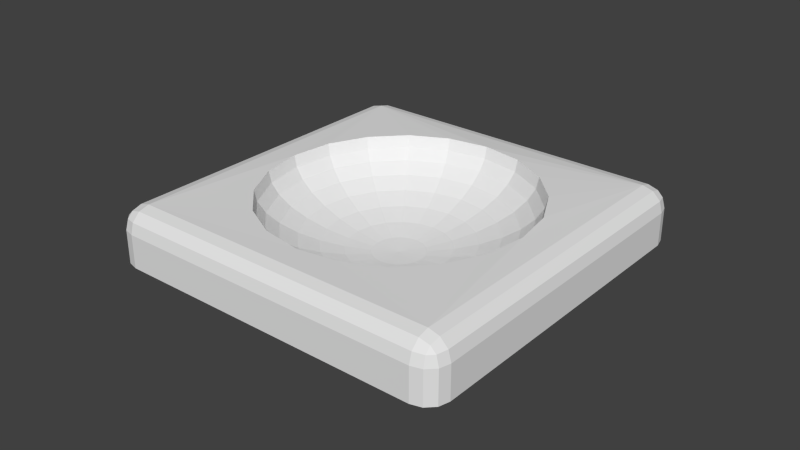 # Source: SphereLock_N.blend  (saved by Blender 2.76.0; exported with 4.5.12 LTS)
import bpy
from mathutils import Matrix  # noqa: F401  (used for matrix-valued properties, if any)

bpy.ops.wm.read_factory_settings(use_empty=True)
scene = bpy.context.scene
scene.name = 'Scene'

# ---- collections
col_collection_1 = bpy.data.collections.new('Collection 1'); scene.collection.children.link(col_collection_1)

# ---- world
world_world = bpy.data.worlds.new('World'); scene.world = world_world
world_world.color = (0.05088, 0.05088, 0.05088)
world_world.use_sun_shadow = False
world_world.sun_shadow_jitter_overblur = 0.0
world_world.cycles.sampling_method = 'MANUAL'
world_world.cycles.sample_map_resolution = 256

# ---- meshes
me_sphere_001 = bpy.data.meshes.new('Sphere.001')
me_sphere_001.from_pydata([(-0.204, -0.2979, -0.1792), (-0.2403, -0.2692, -0.181), (-0.2208, -0.2954, -0.1795), (-0.234, -0.2849, -0.1802), (-0.2042, -0.2968, -0.06595), (-0.2082, -0.2636, 0.005918), (-0.2405, -0.2681, -0.06769), (-0.2048, -0.2921, -0.02948), (-0.221, -0.2944, -0.06623), (-0.2208, -0.2897, -0.0313), (-0.2244, -0.2656, -0.003968), (-0.2063, -0.2799, -0.003097), (-0.2219, -0.2812, -0.01273), (-0.2343, -0.2838, -0.06687), (-0.2363, -0.2673, -0.03099), (-0.2302, -0.2823, -0.03175), (-0.2957, 0.2025, -0.2042), (-0.267, 0.2388, -0.2057), (-0.2932, 0.2193, -0.205), (-0.2827, 0.2326, -0.2056), (-0.2636, 0.2081, -0.01735), (-0.2672, 0.2399, -0.09242), (-0.2959, 0.2036, -0.09096), (-0.2654, 0.2242, -0.02796), (-0.2798, 0.2061, -0.02723), (-0.2809, 0.2216, -0.03753), (-0.2829, 0.2336, -0.09227), (-0.2668, 0.2359, -0.05552), (-0.2818, 0.2299, -0.05693), (-0.2916, 0.2045, -0.05425), (-0.2935, 0.2203, -0.09174), (-0.2892, 0.2205, -0.05655), (0.2964, -0.2062, -0.1786), (0.2678, -0.2425, -0.1772), (0.294, -0.2229, -0.1778), (0.2835, -0.2362, -0.1773), (0.2636, -0.2082, 0.007983), (0.2675, -0.2414, -0.06388), (0.2962, -0.2051, -0.06534), (0.2655, -0.2245, -0.001032), (0.2798, -0.2064, -0.001761), (0.281, -0.2221, -0.01053), (0.2832, -0.2351, -0.06402), (0.267, -0.2367, -0.02741), (0.282, -0.2307, -0.0291), (0.2918, -0.2053, -0.02867), (0.2938, -0.2218, -0.06456), (0.2894, -0.2213, -0.02948), (0.2048, 0.2942, -0.2036), (0.2411, 0.2656, -0.2019), (0.2215, 0.2918, -0.2033), (0.2348, 0.2813, -0.2027), (0.2082, 0.2635, -0.01528), (0.2408, 0.2666, -0.08861), (0.2046, 0.2953, -0.09035), (0.2245, 0.2653, -0.02503), (0.2063, 0.2796, -0.0259), (0.222, 0.2807, -0.03533), (0.2346, 0.2823, -0.08943), (0.2364, 0.2665, -0.05194), (0.2304, 0.2815, -0.05428), (0.205, 0.2913, -0.05345), (0.2213, 0.2929, -0.09007), (0.221, 0.2889, -0.05473), (-0.1994, -0.2913, -0.192), (-0.2349, -0.2633, -0.1937), (-0.2159, -0.2891, -0.1923), (-0.2289, -0.2788, -0.1929), (-0.289, 0.1978, -0.2164), (-0.261, 0.2333, -0.2179), (-0.2867, 0.2143, -0.2172), (-0.2765, 0.2273, -0.2177), (0.2898, -0.2017, -0.1914), (0.2618, -0.2372, -0.19), (0.2875, -0.2182, -0.1906), (0.2773, -0.2312, -0.1901), (0.2002, 0.2874, -0.2158), (0.2357, 0.2594, -0.2141), (0.2167, 0.2852, -0.2156), (0.2297, 0.2749, -0.2149), (-0.1917, -0.2803, -0.1999), (-0.2258, -0.2533, -0.2016), (-0.2077, -0.2783, -0.2002), (-0.2202, -0.2685, -0.2008), (-0.2778, 0.1901, -0.2234), (-0.2509, 0.2242, -0.2248), (-0.2759, 0.2061, -0.2242), (-0.266, 0.2186, -0.2247), (0.2787, -0.1941, -0.1994), (0.2517, -0.2282, -0.198), (0.2768, -0.2101, -0.1986), (0.2669, -0.2226, -0.1981), (0.1925, 0.2762, -0.2229), (0.2266, 0.2493, -0.2212), (0.2086, 0.2743, -0.2226), (0.2211, 0.2644, -0.222), (-0.1961, 0.03918, -0.001715), (-0.1922, 0.0376, -0.04069), (-0.1808, 0.03456, -0.0781), (-0.1626, 0.0302, -0.1125), (-0.138, 0.02468, -0.1426), (-0.1082, 0.01821, -0.1672), (-0.07423, 0.01104, -0.1854), (-0.03739, 0.003443, -0.1964), (-0.1744, 0.09786, -0.002875), (-0.1709, 0.09514, -0.04183), (-0.1608, 0.08877, -0.07917), (-0.1445, 0.07899, -0.1135), (-0.1227, 0.06617, -0.1434), (-0.09615, 0.0508, -0.1679), (-0.06592, 0.03349, -0.1858), (-0.03315, 0.01489, -0.1967), (-0.1356, 0.147, -0.003754), (-0.1328, 0.1433, -0.04269), (-0.1249, 0.1341, -0.07999), (-0.1123, 0.1198, -0.1142), (-0.09526, 0.1009, -0.144), (-0.0746, 0.07808, -0.1683), (-0.05107, 0.05228, -0.1862), (-0.02558, 0.02447, -0.1968), (-0.08355, 0.1817, -0.004265), (-0.08177, 0.1773, -0.04319), (-0.07685, 0.1662, -0.08046), (-0.06897, 0.1487, -0.1146), (-0.05845, 0.1254, -0.1444), (-0.04568, 0.09736, -0.1686), (-0.03115, 0.06556, -0.1864), (-0.01542, 0.03124, -0.1969), (-0.02331, 0.1986, -0.004359), (-0.02269, 0.1939, -0.04328), (-0.02119, 0.1818, -0.08055), (-0.01889, 0.1627, -0.1147), (-0.01585, 0.1374, -0.1445), (-0.01221, 0.1068, -0.1687), (-0.008096, 0.07204, -0.1864), (-0.003672, 0.03454, -0.197), (0.03921, 0.1961, -0.004026), (0.03863, 0.1915, -0.04296), (0.03657, 0.1795, -0.08024), (0.0331, 0.1607, -0.1144), (0.02836, 0.1356, -0.1442), (0.02253, 0.1054, -0.1685), (0.01583, 0.07108, -0.1863), (0.008525, 0.03405, -0.1969), (0.0979, 0.1744, -0.003299), (0.09619, 0.1702, -0.04224), (0.09079, 0.1595, -0.07957), (0.08189, 0.1426, -0.1138), (0.06985, 0.1203, -0.1437), (0.05513, 0.09331, -0.1681), (0.03829, 0.06277, -0.186), (0.01997, 0.02982, -0.1968), (0.147, 0.1356, -0.002249), (0.1443, 0.1322, -0.04121), (0.1362, 0.1236, -0.0786), (0.1227, 0.1104, -0.113), (0.1046, 0.09285, -0.143), (0.08241, 0.07177, -0.1675), (0.05708, 0.04793, -0.1856), (0.02955, 0.02225, -0.1965), (0.1817, 0.08355, -0.000979), (0.1784, 0.08111, -0.03997), (0.1682, 0.07555, -0.07742), (0.1516, 0.06709, -0.1119), (0.1291, 0.05605, -0.1421), (0.1017, 0.04286, -0.1668), (0.07036, 0.02802, -0.1851), (0.03633, 0.0121, -0.1963), (0.1986, 0.02332, 0.0003869), (0.195, 0.02204, -0.03863), (0.1839, 0.01991, -0.07616), (0.1657, 0.01701, -0.1108), (0.1411, 0.01346, -0.1411), (0.1111, 0.009396, -0.166), (0.07684, 0.004968, -0.1846), (0.03963, 0.0003484, -0.196), (0.1961, -0.03918, 0.001715), (0.1925, -0.03927, -0.03733), (0.1815, -0.03784, -0.07493), (0.1636, -0.03496, -0.1097), (0.1393, -0.03074, -0.1402), (0.1097, -0.02533, -0.1653), (0.07588, -0.01895, -0.1841), (0.03914, -0.01185, -0.1958), (0.1744, -0.09786, 0.002875), (0.1712, -0.09681, -0.03619), (0.1615, -0.09205, -0.07386), (0.1455, -0.08375, -0.1087), (0.124, -0.07223, -0.1394), (0.09763, -0.05793, -0.1647), (0.06757, -0.04141, -0.1836), (0.0349, -0.02329, -0.1955), (0.1356, -0.147, 0.003754), (0.1332, -0.145, -0.03533), (0.1256, -0.1374, -0.07305), (0.1133, -0.1246, -0.108), (0.09652, -0.1069, -0.1387), (0.07609, -0.0852, -0.1642), (0.05272, -0.06019, -0.1833), (0.02733, -0.03287, -0.1954), (0.08355, -0.1817, 0.004265), (0.08212, -0.179, -0.03483), (0.07753, -0.1695, -0.07258), (0.06997, -0.1534, -0.1075), (0.05971, -0.1315, -0.1384), (0.04716, -0.1045, -0.1639), (0.0328, -0.07348, -0.1831), (0.01718, -0.03964, -0.1953), (0.02331, -0.1986, 0.004359), (0.02304, -0.1956, -0.03473), (0.02188, -0.1851, -0.07249), (0.01988, -0.1675, -0.1075), (0.01711, -0.1435, -0.1383), (0.01369, -0.1139, -0.1638), (0.009745, -0.07996, -0.1831), (0.005423, -0.04294, -0.1953), (-0.03921, -0.1961, 0.004026), (-0.03828, -0.1931, -0.03506), (-0.03589, -0.1828, -0.0728), (-0.03211, -0.1654, -0.1077), (-0.0271, -0.1417, -0.1385), (-0.02104, -0.1125, -0.164), (-0.01418, -0.07899, -0.1832), (-0.006775, -0.04245, -0.1953), (-0.0979, -0.1744, 0.003299), (-0.09584, -0.1719, -0.03577), (-0.0901, -0.1627, -0.07347), (-0.0809, -0.1474, -0.1083), (-0.06859, -0.1263, -0.1391), (-0.05365, -0.1004, -0.1644), (-0.03664, -0.07069, -0.1835), (-0.01822, -0.03822, -0.1955), (-0.147, -0.1356, 0.002249), (-0.144, -0.1338, -0.0368), (-0.1355, -0.1269, -0.07444), (-0.1217, -0.1151, -0.1092), (-0.1033, -0.09891, -0.1398), (-0.08093, -0.0789, -0.165), (-0.05543, -0.05585, -0.1839), (-0.0278, -0.03066, -0.1957), (-0.1817, -0.08355, 0.0009791), (-0.178, -0.08278, -0.03805), (-0.1675, -0.07883, -0.07561), (-0.1506, -0.07185, -0.1103), (-0.1279, -0.06211, -0.1407), (-0.1002, -0.04998, -0.1657), (-0.06871, -0.03593, -0.1844), (-0.03457, -0.0205, -0.1959), (-0.1986, -0.02332, -0.0003869), (-0.1946, -0.02371, -0.03939), (-0.1832, -0.02319, -0.07688), (-0.1647, -0.02177, -0.1114), (-0.1398, -0.01952, -0.1417), (-0.1096, -0.01652, -0.1665), (-0.07519, -0.01288, -0.1849), (-0.03788, -0.008752, -0.1962), (0.0008925, -0.004284, -0.2), (-0.2359, -0.02775, -0.005715), (0.2359, 0.02766, -0.00365), (-0.02767, 0.2358, -0.01632), (0.02769, -0.2359, 0.00695)], [], [(53, 38, 32, 49), (37, 4, 0, 33), (21, 54, 48, 17), (4, 7, 9, 8), (7, 11, 12, 9), (5, 10, 12, 11), (10, 14, 15, 12), (6, 13, 15, 14), (13, 8, 9, 15), (9, 12, 15), (20, 23, 25, 24), (23, 27, 28, 25), (21, 26, 28, 27), (26, 30, 31, 28), (22, 29, 31, 30), (29, 24, 25, 31), (25, 28, 31), (36, 39, 41, 40), (39, 43, 44, 41), (37, 42, 44, 43), (42, 46, 47, 44), (38, 45, 47, 46), (45, 40, 41, 47), (41, 44, 47), (52, 55, 57, 56), (55, 59, 60, 57), (53, 58, 60, 59), (58, 62, 63, 60), (54, 61, 63, 62), (61, 56, 57, 63), (57, 60, 63), (0, 4, 8, 2), (2, 8, 13, 3), (3, 13, 6, 1), (5, 257, 20, 24, 10), (10, 24, 29, 14), (14, 29, 22, 6), (21, 17, 19, 26), (26, 19, 18, 30), (30, 18, 16, 22), (20, 259, 52, 56, 23), (23, 56, 61, 27), (27, 61, 54, 21), (53, 49, 51, 58), (58, 51, 50, 62), (62, 50, 48, 54), (52, 258, 36, 40, 55), (55, 40, 45, 59), (59, 45, 38, 53), (37, 33, 35, 42), (42, 35, 34, 46), (46, 34, 32, 38), (36, 260, 5, 11, 39), (39, 11, 7, 43), (43, 7, 4, 37), (6, 22, 16, 1), (32, 34, 74, 72), (1, 16, 68, 65), (48, 50, 78, 76), (18, 19, 71, 70), (2, 3, 67, 66), (50, 51, 79, 78), (34, 35, 75, 74), (49, 32, 72, 77), (17, 48, 76, 69), (19, 17, 69, 71), (35, 33, 73, 75), (51, 49, 77, 79), (0, 2, 66, 64), (33, 0, 64, 73), (3, 1, 65, 67), (16, 18, 70, 68), (70, 71, 87, 86), (75, 73, 89, 91), (77, 72, 88, 93), (69, 76, 92, 85), (71, 69, 85, 87), (67, 65, 81, 83), (76, 78, 94, 92), (73, 64, 80, 89), (66, 67, 83, 82), (78, 79, 95, 94), (79, 77, 93, 95), (65, 68, 84, 81), (64, 66, 82, 80), (68, 70, 86, 84), (72, 74, 90, 88), (74, 75, 91, 90), (100, 108, 107, 99), (99, 107, 106, 98), (98, 106, 105, 97), (103, 111, 110, 102), (97, 105, 104, 96), (102, 110, 109, 101), (101, 109, 108, 100), (109, 117, 116, 108), (108, 116, 115, 107), (107, 115, 114, 106), (106, 114, 113, 105), (105, 113, 112, 104), (111, 119, 118, 110), (110, 118, 117, 109), (119, 127, 126, 118), (118, 126, 125, 117), (117, 125, 124, 116), (116, 124, 123, 115), (115, 123, 122, 114), (114, 122, 121, 113), (113, 121, 120, 112), (122, 130, 129, 121), (127, 135, 134, 126), (121, 129, 128, 120), (126, 134, 133, 125), (125, 133, 132, 124), (124, 132, 131, 123), (123, 131, 130, 122), (131, 139, 138, 130), (130, 138, 137, 129), (135, 143, 142, 134), (129, 137, 136, 128), (134, 142, 141, 133), (133, 141, 140, 132), (132, 140, 139, 131), (140, 148, 147, 139), (139, 147, 146, 138), (138, 146, 145, 137), (137, 145, 144, 136), (143, 151, 150, 142), (142, 150, 149, 141), (141, 149, 148, 140), (150, 158, 157, 149), (149, 157, 156, 148), (148, 156, 155, 147), (147, 155, 154, 146), (146, 154, 153, 145), (145, 153, 152, 144), (151, 159, 158, 150), (153, 161, 160, 152), (158, 166, 165, 157), (157, 165, 164, 156), (156, 164, 163, 155), (155, 163, 162, 154), (154, 162, 161, 153), (159, 167, 166, 158), (162, 170, 169, 161), (167, 175, 174, 166), (161, 169, 168, 160), (166, 174, 173, 165), (165, 173, 172, 164), (164, 172, 171, 163), (163, 171, 170, 162), (171, 179, 178, 170), (170, 178, 177, 169), (169, 177, 176, 168), (175, 183, 182, 174), (174, 182, 181, 173), (173, 181, 180, 172), (172, 180, 179, 171), (180, 188, 187, 179), (179, 187, 186, 178), (178, 186, 185, 177), (177, 185, 184, 176), (183, 191, 190, 182), (182, 190, 189, 181), (181, 189, 188, 180), (190, 198, 197, 189), (189, 197, 196, 188), (188, 196, 195, 187), (187, 195, 194, 186), (186, 194, 193, 185), (191, 199, 198, 190), (185, 193, 192, 184), (193, 201, 200, 192), (198, 206, 205, 197), (197, 205, 204, 196), (196, 204, 203, 195), (195, 203, 202, 194), (194, 202, 201, 193), (199, 207, 206, 198), (202, 210, 209, 201), (201, 209, 208, 200), (207, 215, 214, 206), (206, 214, 213, 205), (205, 213, 212, 204), (204, 212, 211, 203), (203, 211, 210, 202), (211, 219, 218, 210), (210, 218, 217, 209), (209, 217, 216, 208), (215, 223, 222, 214), (214, 222, 221, 213), (213, 221, 220, 212), (212, 220, 219, 211), (221, 229, 228, 220), (220, 228, 227, 219), (219, 227, 226, 218), (218, 226, 225, 217), (223, 231, 230, 222), (217, 225, 224, 216), (222, 230, 229, 221), (229, 237, 236, 228), (228, 236, 235, 227), (227, 235, 234, 226), (226, 234, 233, 225), (231, 239, 238, 230), (225, 233, 232, 224), (230, 238, 237, 229), (233, 241, 240, 232), (239, 247, 246, 238), (238, 246, 245, 237), (237, 245, 244, 236), (236, 244, 243, 235), (235, 243, 242, 234), (234, 242, 241, 233), (242, 250, 249, 241), (241, 249, 248, 240), (247, 255, 254, 246), (246, 254, 253, 245), (245, 253, 252, 244), (244, 252, 251, 243), (243, 251, 250, 242), (251, 99, 98, 250), (250, 98, 97, 249), (256, 103, 255), (255, 103, 102, 254), (249, 97, 96, 248), (254, 102, 101, 253), (253, 101, 100, 252), (252, 100, 99, 251), (256, 111, 103), (256, 119, 111), (256, 127, 119), (256, 135, 127), (256, 143, 135), (256, 151, 143), (256, 159, 151), (256, 167, 159), (256, 175, 167), (256, 183, 175), (256, 191, 183), (256, 199, 191), (256, 207, 199), (256, 215, 207), (256, 223, 215), (256, 231, 223), (256, 239, 231), (256, 247, 239), (256, 255, 247), (36, 258, 168, 176, 184, 192, 200, 208, 260), (52, 259, 128, 136, 144, 152, 160, 168, 258), (257, 248, 96, 104, 112, 120, 128, 259, 20), (5, 260, 208, 216, 224, 232, 240, 248, 257)])
_ca = me_sphere_001.color_attributes.new('Col', 'BYTE_COLOR', 'CORNER')
_ca.data.foreach_set('color', [0.4452, 0.147, 0.4508, 1.0, 0.4452, 0.147, 0.4508, 1.0, 0.4452, 0.147, 0.4508, 1.0, 0.4452, 0.147, 0.4508, 1.0, 0.4452, 0.147, 0.4508, 1.0, 0.4452, 0.147, 0.4508, 1.0, 0.4452, 0.147, 0.4508, 1.0, 0.4452, 0.147, 0.4508, 1.0, 0.4452, 0.147, 0.4508, 1.0, 0.4452, 0.147, 0.4508, 1.0, 0.4452, 0.147, 0.4508, 1.0, 0.4452, 0.147, 0.4508, 1.0, 0.5089, 0.1651, 0.5089, 1.0, 0.5089, 0.1651, 0.5089, 1.0, 0.5089, 0.1651, 0.5089, 1.0, 0.5089, 0.1651, 0.5089, 1.0, 0.6724, 0.2195, 0.6724, 1.0, 0.6724, 0.2195, 0.6724, 1.0, 0.6724, 0.2195, 0.6724, 1.0, 0.6724, 0.2195, 0.6724, 1.0, 0.8308, 0.2664, 0.8308, 1.0, 0.8308, 0.2664, 0.8308, 1.0, 0.8308, 0.2664, 0.8308, 1.0, 0.8308, 0.2664, 0.8308, 1.0, 0.6724, 0.2195, 0.6724, 1.0, 0.6724, 0.2195, 0.6724, 1.0, 0.6724, 0.2195, 0.6724, 1.0, 0.6724, 0.2195, 0.6724, 1.0, 0.5089, 0.1651, 0.5089, 1.0, 0.5089, 0.1651, 0.5089, 1.0, 0.5089, 0.1651, 0.5089, 1.0, 0.5089, 0.1651, 0.5089, 1.0, 0.6724, 0.2195, 0.6724, 1.0, 0.6724, 0.2195, 0.6724, 1.0, 0.6724, 0.2195, 0.6724, 1.0, 0.6724, 0.2195, 0.6724, 1.0, 0.6724, 0.2195, 0.6724, 1.0, 0.6724, 0.2195, 0.6724, 1.0, 0.6724, 0.2195, 0.6724, 1.0, 0.8308, 0.2664, 0.8308, 1.0, 0.8308, 0.2664, 0.8308, 1.0, 0.8308, 0.2664, 0.8308, 1.0, 0.8308, 0.2664, 0.8308, 1.0, 0.6724, 0.2195, 0.6724, 1.0, 0.6724, 0.2195, 0.6724, 1.0, 0.6724, 0.2195, 0.6724, 1.0, 0.6724, 0.2195, 0.6724, 1.0, 0.5089, 0.1651, 0.5089, 1.0, 0.5089, 0.1651, 0.5089, 1.0, 0.5089, 0.1651, 0.5089, 1.0, 0.5089, 0.1651, 0.5089, 1.0, 0.6724, 0.2195, 0.6724, 1.0, 0.6724, 0.2195, 0.6724, 1.0, 0.6724, 0.2195, 0.6724, 1.0, 0.6724, 0.2195, 0.6724, 1.0, 0.5089, 0.1651, 0.5089, 1.0, 0.5089, 0.1651, 0.5089, 1.0, 0.5089, 0.1651, 0.5089, 1.0, 0.5089, 0.1651, 0.5089, 1.0, 0.6724, 0.2195, 0.6724, 1.0, 0.6724, 0.2195, 0.6724, 1.0, 0.6724, 0.2195, 0.6724, 1.0, 0.6724, 0.2195, 0.6724, 1.0, 0.6724, 0.2195, 0.6724, 1.0, 0.6724, 0.2195, 0.6724, 1.0, 0.6724, 0.2195, 0.6724, 1.0, 0.8308, 0.2664, 0.8308, 1.0, 0.8308, 0.2664, 0.8308, 1.0, 0.8308, 0.2664, 0.8308, 1.0, 0.8308, 0.2664, 0.8308, 1.0, 0.6724, 0.2195, 0.6724, 1.0, 0.6724, 0.2195, 0.6724, 1.0, 0.6724, 0.2195, 0.6724, 1.0, 0.6724, 0.2195, 0.6724, 1.0, 0.5089, 0.1651, 0.5089, 1.0, 0.5089, 0.1651, 0.5089, 1.0, 0.5089, 0.1651, 0.5089, 1.0, 0.5089, 0.1651, 0.5089, 1.0, 0.6724, 0.2195, 0.6724, 1.0, 0.6724, 0.2195, 0.6724, 1.0, 0.6724, 0.2195, 0.6724, 1.0, 0.6724, 0.2195, 0.6724, 1.0, 0.5089, 0.1651, 0.5089, 1.0, 0.5089, 0.1651, 0.5089, 1.0, 0.5089, 0.1651, 0.5089, 1.0, 0.5089, 0.1651, 0.5089, 1.0, 0.6724, 0.2195, 0.6724, 1.0, 0.6724, 0.2195, 0.6724, 1.0, 0.6724, 0.2195, 0.6724, 1.0, 0.6724, 0.2195, 0.6724, 1.0, 0.6724, 0.2195, 0.6724, 1.0, 0.6724, 0.2195, 0.6724, 1.0, 0.6724, 0.2195, 0.6724, 1.0, 0.8308, 0.2664, 0.8308, 1.0, 0.8308, 0.2664, 0.8308, 1.0, 0.8308, 0.2664, 0.8308, 1.0, 0.8308, 0.2664, 0.8308, 1.0, 0.6724, 0.2195, 0.6724, 1.0, 0.6724, 0.2195, 0.6724, 1.0, 0.6724, 0.2195, 0.6724, 1.0, 0.6724, 0.2195, 0.6724, 1.0, 0.5089, 0.1651, 0.5089, 1.0, 0.5089, 0.1651, 0.5089, 1.0, 0.5089, 0.1651, 0.5089, 1.0, 0.5089, 0.1651, 0.5089, 1.0, 0.6724, 0.2195, 0.6724, 1.0, 0.6724, 0.2195, 0.6724, 1.0, 0.6724, 0.2195, 0.6724, 1.0, 0.6724, 0.2195, 0.6724, 1.0, 0.5089, 0.1651, 0.5089, 1.0, 0.5089, 0.1651, 0.5089, 1.0, 0.5089, 0.1651, 0.5089, 1.0, 0.5089, 0.1651, 0.5089, 1.0, 0.6724, 0.2195, 0.6724, 1.0, 0.6724, 0.2195, 0.6724, 1.0, 0.6724, 0.2195, 0.6724, 1.0, 0.6724, 0.2195, 0.6724, 1.0, 0.6724, 0.2195, 0.6724, 1.0, 0.6724, 0.2195, 0.6724, 1.0, 0.6724, 0.2195, 0.6724, 1.0, 0.5089, 0.1651, 0.5089, 1.0, 0.5089, 0.1651, 0.5089, 1.0, 0.5089, 0.1651, 0.5089, 1.0, 0.5089, 0.1651, 0.5089, 1.0, 0.6724, 0.2195, 0.6724, 1.0, 0.6724, 0.2195, 0.6724, 1.0, 0.6724, 0.2195, 0.6724, 1.0, 0.6724, 0.2195, 0.6724, 1.0, 0.5089, 0.1651, 0.5089, 1.0, 0.5089, 0.1651, 0.5089, 1.0, 0.5089, 0.1651, 0.5089, 1.0, 0.5089, 0.1651, 0.5089, 1.0, 0.8308, 0.2664, 0.8308, 1.0, 0.8308, 0.2664, 0.8308, 1.0, 0.8308, 0.2664, 0.8308, 1.0, 0.8308, 0.2664, 0.8308, 1.0, 0.8308, 0.2664, 0.8308, 1.0, 0.6724, 0.2195, 0.6724, 1.0, 0.6724, 0.2195, 0.6724, 1.0, 0.6724, 0.2195, 0.6724, 1.0, 0.6724, 0.2195, 0.6724, 1.0, 0.5089, 0.1651, 0.5089, 1.0, 0.5089, 0.1651, 0.5089, 1.0, 0.5089, 0.1651, 0.5089, 1.0, 0.5089, 0.1651, 0.5089, 1.0, 0.5089, 0.1651, 0.5089, 1.0, 0.5089, 0.1651, 0.5089, 1.0, 0.5089, 0.1651, 0.5089, 1.0, 0.5089, 0.1651, 0.5089, 1.0, 0.6724, 0.2195, 0.6724, 1.0, 0.6724, 0.2195, 0.6724, 1.0, 0.6724, 0.2195, 0.6724, 1.0, 0.6724, 0.2195, 0.6724, 1.0, 0.5089, 0.1651, 0.5089, 1.0, 0.5089, 0.1651, 0.5089, 1.0, 0.5089, 0.1651, 0.5089, 1.0, 0.5089, 0.1651, 0.5089, 1.0, 0.8308, 0.2664, 0.8308, 1.0, 0.8308, 0.2664, 0.8308, 1.0, 0.8308, 0.2664, 0.8308, 1.0, 0.8308, 0.2664, 0.8308, 1.0, 0.8308, 0.2664, 0.8308, 1.0, 0.6724, 0.2195, 0.6724, 1.0, 0.6724, 0.2195, 0.6724, 1.0, 0.6724, 0.2195, 0.6724, 1.0, 0.6724, 0.2195, 0.6724, 1.0, 0.5089, 0.1651, 0.5089, 1.0, 0.5089, 0.1651, 0.5089, 1.0, 0.5089, 0.1651, 0.5089, 1.0, 0.5089, 0.1651, 0.5089, 1.0, 0.5089, 0.1651, 0.5089, 1.0, 0.5089, 0.1651, 0.5089, 1.0, 0.5089, 0.1651, 0.5089, 1.0, 0.5089, 0.1651, 0.5089, 1.0, 0.6724, 0.2195, 0.6724, 1.0, 0.6724, 0.2195, 0.6724, 1.0, 0.6724, 0.2195, 0.6724, 1.0, 0.6724, 0.2195, 0.6724, 1.0, 0.5089, 0.1651, 0.5089, 1.0, 0.5089, 0.1651, 0.5089, 1.0, 0.5089, 0.1651, 0.5089, 1.0, 0.5089, 0.1651, 0.5089, 1.0, 0.8308, 0.2664, 0.8308, 1.0, 0.8308, 0.2664, 0.8308, 1.0, 0.8308, 0.2664, 0.8308, 1.0, 0.8308, 0.2664, 0.8308, 1.0, 0.8308, 0.2664, 0.8308, 1.0, 0.6724, 0.2195, 0.6724, 1.0, 0.6724, 0.2195, 0.6724, 1.0, 0.6724, 0.2195, 0.6724, 1.0, 0.6724, 0.2195, 0.6724, 1.0, 0.5089, 0.1651, 0.5089, 1.0, 0.5089, 0.1651, 0.5089, 1.0, 0.5089, 0.1651, 0.5089, 1.0, 0.5089, 0.1651, 0.5089, 1.0, 0.5089, 0.1651, 0.5089, 1.0, 0.5089, 0.1651, 0.5089, 1.0, 0.5089, 0.1651, 0.5089, 1.0, 0.5089, 0.1651, 0.5089, 1.0, 0.6724, 0.2195, 0.6724, 1.0, 0.6724, 0.2195, 0.6724, 1.0, 0.6724, 0.2195, 0.6724, 1.0, 0.6724, 0.2195, 0.6724, 1.0, 0.5089, 0.1651, 0.5089, 1.0, 0.5089, 0.1651, 0.5089, 1.0, 0.5089, 0.1651, 0.5089, 1.0, 0.5089, 0.1651, 0.5089, 1.0, 0.8308, 0.2664, 0.8308, 1.0, 0.8308, 0.2664, 0.8308, 1.0, 0.8308, 0.2664, 0.8308, 1.0, 0.8308, 0.2664, 0.8308, 1.0, 0.8308, 0.2664, 0.8308, 1.0, 0.6724, 0.2195, 0.6724, 1.0, 0.6724, 0.2195, 0.6724, 1.0, 0.6724, 0.2195, 0.6724, 1.0, 0.6724, 0.2195, 0.6724, 1.0, 0.5089, 0.1651, 0.5089, 1.0, 0.5089, 0.1651, 0.5089, 1.0, 0.5089, 0.1651, 0.5089, 1.0, 0.5089, 0.1651, 0.5089, 1.0, 0.4452, 0.147, 0.4508, 1.0, 0.4452, 0.147, 0.4508, 1.0, 0.4452, 0.147, 0.4508, 1.0, 0.4452, 0.147, 0.4508, 1.0, 0.4342, 0.1413, 0.4342, 1.0, 0.4342, 0.1413, 0.4342, 1.0, 0.4342, 0.1413, 0.4342, 1.0, 0.4342, 0.1413, 0.4342, 1.0, 0.305, 0.1022, 0.305, 1.0, 0.305, 0.1022, 0.305, 1.0, 0.305, 0.1022, 0.305, 1.0, 0.305, 0.1022, 0.305, 1.0, 0.4342, 0.1413, 0.4342, 1.0, 0.4342, 0.1413, 0.4342, 1.0, 0.4342, 0.1413, 0.4342, 1.0, 0.4342, 0.1413, 0.4342, 1.0, 0.4342, 0.1413, 0.4342, 1.0, 0.4342, 0.1413, 0.4342, 1.0, 0.4342, 0.1413, 0.4342, 1.0, 0.4342, 0.1413, 0.4342, 1.0, 0.4342, 0.1413, 0.4342, 1.0, 0.4342, 0.1413, 0.4342, 1.0, 0.4342, 0.1413, 0.4342, 1.0, 0.4342, 0.1413, 0.4342, 1.0, 0.4342, 0.1413, 0.4342, 1.0, 0.4342, 0.1413, 0.4342, 1.0, 0.4342, 0.1413, 0.4342, 1.0, 0.4342, 0.1413, 0.4342, 1.0, 0.4342, 0.1413, 0.4342, 1.0, 0.4342, 0.1413, 0.4342, 1.0, 0.4342, 0.1413, 0.4342, 1.0, 0.4342, 0.1413, 0.4342, 1.0, 0.305, 0.1022, 0.305, 1.0, 0.305, 0.1022, 0.305, 1.0, 0.305, 0.1022, 0.305, 1.0, 0.305, 0.1022, 0.305, 1.0, 0.305, 0.1022, 0.305, 1.0, 0.305, 0.1022, 0.305, 1.0, 0.305, 0.1022, 0.305, 1.0, 0.305, 0.1022, 0.305, 1.0, 0.4342, 0.1413, 0.4342, 1.0, 0.4342, 0.1413, 0.4342, 1.0, 0.4342, 0.1413, 0.4342, 1.0, 0.4342, 0.1413, 0.4342, 1.0, 0.4342, 0.1413, 0.4342, 1.0, 0.4342, 0.1413, 0.4342, 1.0, 0.4342, 0.1413, 0.4342, 1.0, 0.4342, 0.1413, 0.4342, 1.0, 0.4342, 0.1413, 0.4342, 1.0, 0.4342, 0.1413, 0.4342, 1.0, 0.4342, 0.1413, 0.4342, 1.0, 0.4342, 0.1413, 0.4342, 1.0, 0.4342, 0.1413, 0.4342, 1.0, 0.4342, 0.1413, 0.4342, 1.0, 0.4342, 0.1413, 0.4342, 1.0, 0.4342, 0.1413, 0.4342, 1.0, 0.305, 0.1022, 0.305, 1.0, 0.305, 0.1022, 0.305, 1.0, 0.305, 0.1022, 0.305, 1.0, 0.305, 0.1022, 0.305, 1.0, 0.4342, 0.1413, 0.4342, 1.0, 0.4342, 0.1413, 0.4342, 1.0, 0.4342, 0.1413, 0.4342, 1.0, 0.4342, 0.1413, 0.4342, 1.0, 0.4342, 0.1413, 0.4342, 1.0, 0.4342, 0.1413, 0.4342, 1.0, 0.4342, 0.1413, 0.4342, 1.0, 0.4342, 0.1413, 0.4342, 1.0, 0.1779, 0.06125, 0.1779, 1.0, 0.1779, 0.06125, 0.1779, 1.0, 0.1779, 0.06125, 0.1779, 1.0, 0.1779, 0.06125, 0.1779, 1.0, 0.1779, 0.06125, 0.1779, 1.0, 0.1779, 0.06125, 0.1779, 1.0, 0.1779, 0.06125, 0.1779, 1.0, 0.1779, 0.06125, 0.1779, 1.0, 0.1779, 0.06125, 0.1779, 1.0, 0.1779, 0.06125, 0.1779, 1.0, 0.1779, 0.06125, 0.1779, 1.0, 0.1779, 0.06125, 0.1779, 1.0, 0.1779, 0.06125, 0.1779, 1.0, 0.1779, 0.06125, 0.1779, 1.0, 0.1779, 0.06125, 0.1779, 1.0, 0.1779, 0.06125, 0.1779, 1.0, 0.1779, 0.06125, 0.1779, 1.0, 0.1779, 0.06125, 0.1779, 1.0, 0.1779, 0.06125, 0.1779, 1.0, 0.1779, 0.06125, 0.1779, 1.0, 0.1779, 0.06125, 0.1779, 1.0, 0.1779, 0.06125, 0.1779, 1.0, 0.1779, 0.06125, 0.1779, 1.0, 0.1779, 0.06125, 0.1779, 1.0, 0.1779, 0.06125, 0.1779, 1.0, 0.1779, 0.06125, 0.1779, 1.0, 0.1779, 0.06125, 0.1779, 1.0, 0.1779, 0.06125, 0.1779, 1.0, 0.1779, 0.06125, 0.1779, 1.0, 0.1779, 0.06125, 0.1779, 1.0, 0.1779, 0.06125, 0.1779, 1.0, 0.1779, 0.06125, 0.1779, 1.0, 0.1779, 0.06125, 0.1779, 1.0, 0.1779, 0.06125, 0.1779, 1.0, 0.1779, 0.06125, 0.1779, 1.0, 0.1779, 0.06125, 0.1779, 1.0, 0.1779, 0.06125, 0.1779, 1.0, 0.1779, 0.06125, 0.1779, 1.0, 0.1779, 0.06125, 0.1779, 1.0, 0.1779, 0.06125, 0.1779, 1.0, 0.1779, 0.06125, 0.1779, 1.0, 0.1779, 0.06125, 0.1779, 1.0, 0.1779, 0.06125, 0.1779, 1.0, 0.1779, 0.06125, 0.1779, 1.0, 0.1779, 0.06125, 0.1779, 1.0, 0.1779, 0.06125, 0.1779, 1.0, 0.1779, 0.06125, 0.1779, 1.0, 0.1779, 0.06125, 0.1779, 1.0, 0.1779, 0.06125, 0.1779, 1.0, 0.1779, 0.06125, 0.1779, 1.0, 0.1779, 0.06125, 0.1779, 1.0, 0.1779, 0.06125, 0.1779, 1.0, 0.1779, 0.06125, 0.1779, 1.0, 0.1779, 0.06125, 0.1779, 1.0, 0.1779, 0.06125, 0.1779, 1.0, 0.1779, 0.06125, 0.1779, 1.0, 0.1779, 0.06125, 0.1779, 1.0, 0.1779, 0.06125, 0.1779, 1.0, 0.1779, 0.06125, 0.1779, 1.0, 0.1779, 0.06125, 0.1779, 1.0, 0.1779, 0.06125, 0.1779, 1.0, 0.1779, 0.06125, 0.1779, 1.0, 0.1779, 0.06125, 0.1779, 1.0, 0.1779, 0.06125, 0.1779, 1.0, 0.2582, 0.2582, 0.2961, 1.0, 0.2582, 0.2582, 0.2961, 1.0, 0.2582, 0.2582, 0.2961, 1.0, 0.2582, 0.2582, 0.2961, 1.0, 0.3005, 0.3005, 0.3419, 1.0, 0.3005, 0.3005, 0.3419, 1.0, 0.3005, 0.3005, 0.3419, 1.0, 0.3005, 0.3005, 0.3419, 1.0, 0.3564, 0.3564, 0.4072, 1.0, 0.3564, 0.3564, 0.4072, 1.0, 0.3564, 0.3564, 0.4072, 1.0, 0.3564, 0.3564, 0.4072, 1.0, 0.08866, 0.08866, 0.08866, 1.0, 0.08866, 0.08866, 0.08866, 1.0, 0.08866, 0.08866, 0.08866, 1.0, 0.08866, 0.08866, 0.08866, 1.0, 0.4072, 0.4072, 0.4678, 1.0, 0.4072, 0.4072, 0.4678, 1.0, 0.4072, 0.4072, 0.4678, 1.0, 0.4072, 0.4072, 0.4678, 1.0, 0.1559, 0.1559, 0.1779, 1.0, 0.1559, 0.1559, 0.1779, 1.0, 0.1559, 0.1559, 0.1779, 1.0, 0.1559, 0.1559, 0.1779, 1.0, 0.2122, 0.2122, 0.2423, 1.0, 0.2122, 0.2122, 0.2423, 1.0, 0.2122, 0.2122, 0.2423, 1.0, 0.2122, 0.2122, 0.2423, 1.0, 0.2122, 0.2122, 0.2423, 1.0, 0.2122, 0.2122, 0.2423, 1.0, 0.2122, 0.2122, 0.2423, 1.0, 0.2122, 0.2122, 0.2423, 1.0, 0.2582, 0.2582, 0.2961, 1.0, 0.2582, 0.2582, 0.2961, 1.0, 0.2582, 0.2582, 0.2961, 1.0, 0.2582, 0.2582, 0.2961, 1.0, 0.3005, 0.3005, 0.3419, 1.0, 0.3005, 0.3005, 0.3419, 1.0, 0.3005, 0.3005, 0.3419, 1.0, 0.3005, 0.3005, 0.3419, 1.0, 0.3564, 0.3564, 0.4072, 1.0, 0.3564, 0.3564, 0.4072, 1.0, 0.3564, 0.3564, 0.4072, 1.0, 0.3564, 0.3564, 0.4072, 1.0, 0.4072, 0.4072, 0.4678, 1.0, 0.4072, 0.4072, 0.4678, 1.0, 0.4072, 0.4072, 0.4678, 1.0, 0.4072, 0.4072, 0.4678, 1.0, 0.08866, 0.08866, 0.08866, 1.0, 0.08866, 0.08866, 0.08866, 1.0, 0.08866, 0.08866, 0.08866, 1.0, 0.08866, 0.08866, 0.08866, 1.0, 0.1559, 0.1559, 0.1779, 1.0, 0.1559, 0.1559, 0.1779, 1.0, 0.1559, 0.1559, 0.1779, 1.0, 0.1559, 0.1559, 0.1779, 1.0, 0.08866, 0.08866, 0.08866, 1.0, 0.08866, 0.08866, 0.08866, 1.0, 0.08866, 0.08866, 0.08866, 1.0, 0.08866, 0.08866, 0.08866, 1.0, 0.1559, 0.1559, 0.1779, 1.0, 0.1559, 0.1559, 0.1779, 1.0, 0.1559, 0.1559, 0.1779, 1.0, 0.1559, 0.1559, 0.1779, 1.0, 0.2122, 0.2122, 0.2423, 1.0, 0.2122, 0.2122, 0.2423, 1.0, 0.2122, 0.2122, 0.2423, 1.0, 0.2122, 0.2122, 0.2423, 1.0, 0.2582, 0.2582, 0.2961, 1.0, 0.2582, 0.2582, 0.2961, 1.0, 0.2582, 0.2582, 0.2961, 1.0, 0.2582, 0.2582, 0.2961, 1.0, 0.3005, 0.3005, 0.3419, 1.0, 0.3005, 0.3005, 0.3419, 1.0, 0.3005, 0.3005, 0.3419, 1.0, 0.3005, 0.3005, 0.3419, 1.0, 0.3564, 0.3564, 0.4072, 1.0, 0.3564, 0.3564, 0.4072, 1.0, 0.3564, 0.3564, 0.4072, 1.0, 0.3564, 0.3564, 0.4072, 1.0, 0.4072, 0.4072, 0.4678, 1.0, 0.4072, 0.4072, 0.4678, 1.0, 0.4072, 0.4072, 0.4678, 1.0, 0.4072, 0.4072, 0.4678, 1.0, 0.3564, 0.3564, 0.4072, 1.0, 0.3564, 0.3564, 0.4072, 1.0, 0.3564, 0.3564, 0.4072, 1.0, 0.3564, 0.3564, 0.4072, 1.0, 0.08866, 0.08866, 0.08866, 1.0, 0.08866, 0.08866, 0.08866, 1.0, 0.08866, 0.08866, 0.08866, 1.0, 0.08866, 0.08866, 0.08866, 1.0, 0.4072, 0.4072, 0.4678, 1.0, 0.4072, 0.4072, 0.4678, 1.0, 0.4072, 0.4072, 0.4678, 1.0, 0.4072, 0.4072, 0.4678, 1.0, 0.1559, 0.1559, 0.1779, 1.0, 0.1559, 0.1559, 0.1779, 1.0, 0.1559, 0.1559, 0.1779, 1.0, 0.1559, 0.1559, 0.1779, 1.0, 0.2122, 0.2122, 0.2423, 1.0, 0.2122, 0.2122, 0.2423, 1.0, 0.2122, 0.2122, 0.2423, 1.0, 0.2122, 0.2122, 0.2423, 1.0, 0.2582, 0.2582, 0.2961, 1.0, 0.2582, 0.2582, 0.2961, 1.0, 0.2582, 0.2582, 0.2961, 1.0, 0.2582, 0.2582, 0.2961, 1.0, 0.3005, 0.3005, 0.3419, 1.0, 0.3005, 0.3005, 0.3419, 1.0, 0.3005, 0.3005, 0.3419, 1.0, 0.3005, 0.3005, 0.3419, 1.0, 0.3005, 0.3005, 0.3419, 1.0, 0.3005, 0.3005, 0.3419, 1.0, 0.3005, 0.3005, 0.3419, 1.0, 0.3005, 0.3005, 0.3419, 1.0, 0.3564, 0.3564, 0.4072, 1.0, 0.3564, 0.3564, 0.4072, 1.0, 0.3564, 0.3564, 0.4072, 1.0, 0.3564, 0.3564, 0.4072, 1.0, 0.08866, 0.08866, 0.08866, 1.0, 0.08866, 0.08866, 0.08866, 1.0, 0.08866, 0.08866, 0.08866, 1.0, 0.08866, 0.08866, 0.08866, 1.0, 0.4072, 0.4072, 0.4678, 1.0, 0.4072, 0.4072, 0.4678, 1.0, 0.4072, 0.4072, 0.4678, 1.0, 0.4072, 0.4072, 0.4678, 1.0, 0.1559, 0.1559, 0.1779, 1.0, 0.1559, 0.1559, 0.1779, 1.0, 0.1559, 0.1559, 0.1779, 1.0, 0.1559, 0.1559, 0.1779, 1.0, 0.2122, 0.2122, 0.2423, 1.0, 0.2122, 0.2122, 0.2423, 1.0, 0.2122, 0.2122, 0.2423, 1.0, 0.2122, 0.2122, 0.2423, 1.0, 0.2582, 0.2582, 0.2961, 1.0, 0.2582, 0.2582, 0.2961, 1.0, 0.2582, 0.2582, 0.2961, 1.0, 0.2582, 0.2582, 0.2961, 1.0, 0.2582, 0.2582, 0.2961, 1.0, 0.2582, 0.2582, 0.2961, 1.0, 0.2582, 0.2582, 0.2961, 1.0, 0.2582, 0.2582, 0.2961, 1.0, 0.3005, 0.3005, 0.3419, 1.0, 0.3005, 0.3005, 0.3419, 1.0, 0.3005, 0.3005, 0.3419, 1.0, 0.3005, 0.3005, 0.3419, 1.0, 0.3564, 0.3564, 0.4072, 1.0, 0.3564, 0.3564, 0.4072, 1.0, 0.3564, 0.3564, 0.4072, 1.0, 0.3564, 0.3564, 0.4072, 1.0, 0.4072, 0.4072, 0.4678, 1.0, 0.4072, 0.4072, 0.4678, 1.0, 0.4072, 0.4072, 0.4678, 1.0, 0.4072, 0.4072, 0.4678, 1.0, 0.08866, 0.08866, 0.08866, 1.0, 0.08866, 0.08866, 0.08866, 1.0, 0.08866, 0.08866, 0.08866, 1.0, 0.08866, 0.08866, 0.08866, 1.0, 0.1559, 0.1559, 0.1779, 1.0, 0.1559, 0.1559, 0.1779, 1.0, 0.1559, 0.1559, 0.1779, 1.0, 0.1559, 0.1559, 0.1779, 1.0, 0.2122, 0.2122, 0.2423, 1.0, 0.2122, 0.2122, 0.2423, 1.0, 0.2122, 0.2122, 0.2423, 1.0, 0.2122, 0.2122, 0.2423, 1.0, 0.1559, 0.1559, 0.1779, 1.0, 0.1559, 0.1559, 0.1779, 1.0, 0.1559, 0.1559, 0.1779, 1.0, 0.1559, 0.1559, 0.1779, 1.0, 0.2122, 0.2122, 0.2423, 1.0, 0.2122, 0.2122, 0.2423, 1.0, 0.2122, 0.2122, 0.2423, 1.0, 0.2122, 0.2122, 0.2423, 1.0, 0.2582, 0.2582, 0.2961, 1.0, 0.2582, 0.2582, 0.2961, 1.0, 0.2582, 0.2582, 0.2961, 1.0, 0.2582, 0.2582, 0.2961, 1.0, 0.3005, 0.3005, 0.3419, 1.0, 0.3005, 0.3005, 0.3419, 1.0, 0.3005, 0.3005, 0.3419, 1.0, 0.3005, 0.3005, 0.3419, 1.0, 0.3564, 0.3564, 0.4072, 1.0, 0.3564, 0.3564, 0.4072, 1.0, 0.3564, 0.3564, 0.4072, 1.0, 0.3564, 0.3564, 0.4072, 1.0, 0.4072, 0.4072, 0.4678, 1.0, 0.4072, 0.4072, 0.4678, 1.0, 0.4072, 0.4072, 0.4678, 1.0, 0.4072, 0.4072, 0.4678, 1.0, 0.08866, 0.08866, 0.08866, 1.0, 0.08866, 0.08866, 0.08866, 1.0, 0.08866, 0.08866, 0.08866, 1.0, 0.08866, 0.08866, 0.08866, 1.0, 0.4072, 0.4072, 0.4678, 1.0, 0.4072, 0.4072, 0.4678, 1.0, 0.4072, 0.4072, 0.4678, 1.0, 0.4072, 0.4072, 0.4678, 1.0, 0.1559, 0.1559, 0.1779, 1.0, 0.1559, 0.1559, 0.1779, 1.0, 0.1559, 0.1559, 0.1779, 1.0, 0.1559, 0.1559, 0.1779, 1.0, 0.2122, 0.2122, 0.2423, 1.0, 0.2122, 0.2122, 0.2423, 1.0, 0.2122, 0.2122, 0.2423, 1.0, 0.2122, 0.2122, 0.2423, 1.0, 0.2582, 0.2582, 0.2961, 1.0, 0.2582, 0.2582, 0.2961, 1.0, 0.2582, 0.2582, 0.2961, 1.0, 0.2582, 0.2582, 0.2961, 1.0, 0.3005, 0.3005, 0.3419, 1.0, 0.3005, 0.3005, 0.3419, 1.0, 0.3005, 0.3005, 0.3419, 1.0, 0.3005, 0.3005, 0.3419, 1.0, 0.3564, 0.3564, 0.4072, 1.0, 0.3564, 0.3564, 0.4072, 1.0, 0.3564, 0.3564, 0.4072, 1.0, 0.3564, 0.3564, 0.4072, 1.0, 0.08866, 0.08866, 0.08866, 1.0, 0.08866, 0.08866, 0.08866, 1.0, 0.08866, 0.08866, 0.08866, 1.0, 0.08866, 0.08866, 0.08866, 1.0, 0.3564, 0.3564, 0.4072, 1.0, 0.3564, 0.3564, 0.4072, 1.0, 0.3564, 0.3564, 0.4072, 1.0, 0.3564, 0.3564, 0.4072, 1.0, 0.08866, 0.08866, 0.08866, 1.0, 0.08866, 0.08866, 0.08866, 1.0, 0.08866, 0.08866, 0.08866, 1.0, 0.08866, 0.08866, 0.08866, 1.0, 0.4072, 0.4072, 0.4678, 1.0, 0.4072, 0.4072, 0.4678, 1.0, 0.4072, 0.4072, 0.4678, 1.0, 0.4072, 0.4072, 0.4678, 1.0, 0.1559, 0.1559, 0.1779, 1.0, 0.1559, 0.1559, 0.1779, 1.0, 0.1559, 0.1559, 0.1779, 1.0, 0.1559, 0.1559, 0.1779, 1.0, 0.2122, 0.2122, 0.2423, 1.0, 0.2122, 0.2122, 0.2423, 1.0, 0.2122, 0.2122, 0.2423, 1.0, 0.2122, 0.2122, 0.2423, 1.0, 0.2582, 0.2582, 0.2961, 1.0, 0.2582, 0.2582, 0.2961, 1.0, 0.2582, 0.2582, 0.2961, 1.0, 0.2582, 0.2582, 0.2961, 1.0, 0.3005, 0.3005, 0.3419, 1.0, 0.3005, 0.3005, 0.3419, 1.0, 0.3005, 0.3005, 0.3419, 1.0, 0.3005, 0.3005, 0.3419, 1.0, 0.3005, 0.3005, 0.3419, 1.0, 0.3005, 0.3005, 0.3419, 1.0, 0.3005, 0.3005, 0.3419, 1.0, 0.3005, 0.3005, 0.3419, 1.0, 0.3564, 0.3564, 0.4072, 1.0, 0.3564, 0.3564, 0.4072, 1.0, 0.3564, 0.3564, 0.4072, 1.0, 0.3564, 0.3564, 0.4072, 1.0, 0.4072, 0.4072, 0.4678, 1.0, 0.4072, 0.4072, 0.4678, 1.0, 0.4072, 0.4072, 0.4678, 1.0, 0.4072, 0.4072, 0.4678, 1.0, 0.08866, 0.08866, 0.08866, 1.0, 0.08866, 0.08866, 0.08866, 1.0, 0.08866, 0.08866, 0.08866, 1.0, 0.08866, 0.08866, 0.08866, 1.0, 0.1559, 0.1559, 0.1779, 1.0, 0.1559, 0.1559, 0.1779, 1.0, 0.1559, 0.1559, 0.1779, 1.0, 0.1559, 0.1559, 0.1779, 1.0, 0.2122, 0.2122, 0.2423, 1.0, 0.2122, 0.2122, 0.2423, 1.0, 0.2122, 0.2122, 0.2423, 1.0, 0.2122, 0.2122, 0.2423, 1.0, 0.2582, 0.2582, 0.2961, 1.0, 0.2582, 0.2582, 0.2961, 1.0, 0.2582, 0.2582, 0.2961, 1.0, 0.2582, 0.2582, 0.2961, 1.0, 0.2582, 0.2582, 0.2961, 1.0, 0.2582, 0.2582, 0.2961, 1.0, 0.2582, 0.2582, 0.2961, 1.0, 0.2582, 0.2582, 0.2961, 1.0, 0.3005, 0.3005, 0.3419, 1.0, 0.3005, 0.3005, 0.3419, 1.0, 0.3005, 0.3005, 0.3419, 1.0, 0.3005, 0.3005, 0.3419, 1.0, 0.3564, 0.3564, 0.4072, 1.0, 0.3564, 0.3564, 0.4072, 1.0, 0.3564, 0.3564, 0.4072, 1.0, 0.3564, 0.3564, 0.4072, 1.0, 0.4072, 0.4072, 0.4678, 1.0, 0.4072, 0.4072, 0.4678, 1.0, 0.4072, 0.4072, 0.4678, 1.0, 0.4072, 0.4072, 0.4678, 1.0, 0.08866, 0.08866, 0.08866, 1.0, 0.08866, 0.08866, 0.08866, 1.0, 0.08866, 0.08866, 0.08866, 1.0, 0.08866, 0.08866, 0.08866, 1.0, 0.1559, 0.1559, 0.1779, 1.0, 0.1559, 0.1559, 0.1779, 1.0, 0.1559, 0.1559, 0.1779, 1.0, 0.1559, 0.1559, 0.1779, 1.0, 0.2122, 0.2122, 0.2423, 1.0, 0.2122, 0.2122, 0.2423, 1.0, 0.2122, 0.2122, 0.2423, 1.0, 0.2122, 0.2122, 0.2423, 1.0, 0.1559, 0.1559, 0.1779, 1.0, 0.1559, 0.1559, 0.1779, 1.0, 0.1559, 0.1559, 0.1779, 1.0, 0.1559, 0.1559, 0.1779, 1.0, 0.2122, 0.2122, 0.2423, 1.0, 0.2122, 0.2122, 0.2423, 1.0, 0.2122, 0.2122, 0.2423, 1.0, 0.2122, 0.2122, 0.2423, 1.0, 0.2582, 0.2582, 0.2961, 1.0, 0.2582, 0.2582, 0.2961, 1.0, 0.2582, 0.2582, 0.2961, 1.0, 0.2582, 0.2582, 0.2961, 1.0, 0.3005, 0.3005, 0.3419, 1.0, 0.3005, 0.3005, 0.3419, 1.0, 0.3005, 0.3005, 0.3419, 1.0, 0.3005, 0.3005, 0.3419, 1.0, 0.3564, 0.3564, 0.4072, 1.0, 0.3564, 0.3564, 0.4072, 1.0, 0.3564, 0.3564, 0.4072, 1.0, 0.3564, 0.3564, 0.4072, 1.0, 0.08866, 0.08866, 0.08866, 1.0, 0.08866, 0.08866, 0.08866, 1.0, 0.08866, 0.08866, 0.08866, 1.0, 0.08866, 0.08866, 0.08866, 1.0, 0.4072, 0.4072, 0.4678, 1.0, 0.4072, 0.4072, 0.4678, 1.0, 0.4072, 0.4072, 0.4678, 1.0, 0.4072, 0.4072, 0.4678, 1.0, 0.4072, 0.4072, 0.4678, 1.0, 0.4072, 0.4072, 0.4678, 1.0, 0.4072, 0.4072, 0.4678, 1.0, 0.4072, 0.4072, 0.4678, 1.0, 0.1559, 0.1559, 0.1779, 1.0, 0.1559, 0.1559, 0.1779, 1.0, 0.1559, 0.1559, 0.1779, 1.0, 0.1559, 0.1559, 0.1779, 1.0, 0.2122, 0.2122, 0.2423, 1.0, 0.2122, 0.2122, 0.2423, 1.0, 0.2122, 0.2122, 0.2423, 1.0, 0.2122, 0.2122, 0.2423, 1.0, 0.2582, 0.2582, 0.2961, 1.0, 0.2582, 0.2582, 0.2961, 1.0, 0.2582, 0.2582, 0.2961, 1.0, 0.2582, 0.2582, 0.2961, 1.0, 0.3005, 0.3005, 0.3419, 1.0, 0.3005, 0.3005, 0.3419, 1.0, 0.3005, 0.3005, 0.3419, 1.0, 0.3005, 0.3005, 0.3419, 1.0, 0.3564, 0.3564, 0.4072, 1.0, 0.3564, 0.3564, 0.4072, 1.0, 0.3564, 0.3564, 0.4072, 1.0, 0.3564, 0.3564, 0.4072, 1.0, 0.08866, 0.08866, 0.08866, 1.0, 0.08866, 0.08866, 0.08866, 1.0, 0.08866, 0.08866, 0.08866, 1.0, 0.08866, 0.08866, 0.08866, 1.0, 0.3564, 0.3564, 0.4072, 1.0, 0.3564, 0.3564, 0.4072, 1.0, 0.3564, 0.3564, 0.4072, 1.0, 0.3564, 0.3564, 0.4072, 1.0, 0.4072, 0.4072, 0.4678, 1.0, 0.4072, 0.4072, 0.4678, 1.0, 0.4072, 0.4072, 0.4678, 1.0, 0.4072, 0.4072, 0.4678, 1.0, 0.08866, 0.08866, 0.08866, 1.0, 0.08866, 0.08866, 0.08866, 1.0, 0.08866, 0.08866, 0.08866, 1.0, 0.08866, 0.08866, 0.08866, 1.0, 0.1559, 0.1559, 0.1779, 1.0, 0.1559, 0.1559, 0.1779, 1.0, 0.1559, 0.1559, 0.1779, 1.0, 0.1559, 0.1559, 0.1779, 1.0, 0.2122, 0.2122, 0.2423, 1.0, 0.2122, 0.2122, 0.2423, 1.0, 0.2122, 0.2122, 0.2423, 1.0, 0.2122, 0.2122, 0.2423, 1.0, 0.2582, 0.2582, 0.2961, 1.0, 0.2582, 0.2582, 0.2961, 1.0, 0.2582, 0.2582, 0.2961, 1.0, 0.2582, 0.2582, 0.2961, 1.0, 0.3005, 0.3005, 0.3419, 1.0, 0.3005, 0.3005, 0.3419, 1.0, 0.3005, 0.3005, 0.3419, 1.0, 0.3005, 0.3005, 0.3419, 1.0, 0.3005, 0.3005, 0.3419, 1.0, 0.3005, 0.3005, 0.3419, 1.0, 0.3005, 0.3005, 0.3419, 1.0, 0.3005, 0.3005, 0.3419, 1.0, 0.3564, 0.3564, 0.4072, 1.0, 0.3564, 0.3564, 0.4072, 1.0, 0.3564, 0.3564, 0.4072, 1.0, 0.3564, 0.3564, 0.4072, 1.0, 0.4072, 0.4072, 0.4678, 1.0, 0.4072, 0.4072, 0.4678, 1.0, 0.4072, 0.4072, 0.4678, 1.0, 0.4072, 0.4072, 0.4678, 1.0, 0.08866, 0.08866, 0.08866, 1.0, 0.08866, 0.08866, 0.08866, 1.0, 0.08866, 0.08866, 0.08866, 1.0, 0.08866, 0.08866, 0.08866, 1.0, 0.1559, 0.1559, 0.1779, 1.0, 0.1559, 0.1559, 0.1779, 1.0, 0.1559, 0.1559, 0.1779, 1.0, 0.1559, 0.1559, 0.1779, 1.0, 0.2122, 0.2122, 0.2423, 1.0, 0.2122, 0.2122, 0.2423, 1.0, 0.2122, 0.2122, 0.2423, 1.0, 0.2122, 0.2122, 0.2423, 1.0, 0.2582, 0.2582, 0.2961, 1.0, 0.2582, 0.2582, 0.2961, 1.0, 0.2582, 0.2582, 0.2961, 1.0, 0.2582, 0.2582, 0.2961, 1.0, 0.2122, 0.2122, 0.2423, 1.0, 0.2122, 0.2122, 0.2423, 1.0, 0.2122, 0.2122, 0.2423, 1.0, 0.2122, 0.2122, 0.2423, 1.0, 0.2582, 0.2582, 0.2961, 1.0, 0.2582, 0.2582, 0.2961, 1.0, 0.2582, 0.2582, 0.2961, 1.0, 0.2582, 0.2582, 0.2961, 1.0, 0.3005, 0.3005, 0.3419, 1.0, 0.3005, 0.3005, 0.3419, 1.0, 0.3005, 0.3005, 0.3419, 1.0, 0.3005, 0.3005, 0.3419, 1.0, 0.3564, 0.3564, 0.4072, 1.0, 0.3564, 0.3564, 0.4072, 1.0, 0.3564, 0.3564, 0.4072, 1.0, 0.3564, 0.3564, 0.4072, 1.0, 0.08866, 0.08866, 0.08866, 1.0, 0.08866, 0.08866, 0.08866, 1.0, 0.08866, 0.08866, 0.08866, 1.0, 0.08866, 0.08866, 0.08866, 1.0, 0.4072, 0.4072, 0.4678, 1.0, 0.4072, 0.4072, 0.4678, 1.0, 0.4072, 0.4072, 0.4678, 1.0, 0.4072, 0.4072, 0.4678, 1.0, 0.1559, 0.1559, 0.1779, 1.0, 0.1559, 0.1559, 0.1779, 1.0, 0.1559, 0.1559, 0.1779, 1.0, 0.1559, 0.1559, 0.1779, 1.0, 0.2122, 0.2122, 0.2423, 1.0, 0.2122, 0.2122, 0.2423, 1.0, 0.2122, 0.2122, 0.2423, 1.0, 0.2122, 0.2122, 0.2423, 1.0, 0.2582, 0.2582, 0.2961, 1.0, 0.2582, 0.2582, 0.2961, 1.0, 0.2582, 0.2582, 0.2961, 1.0, 0.2582, 0.2582, 0.2961, 1.0, 0.3005, 0.3005, 0.3419, 1.0, 0.3005, 0.3005, 0.3419, 1.0, 0.3005, 0.3005, 0.3419, 1.0, 0.3005, 0.3005, 0.3419, 1.0, 0.3564, 0.3564, 0.4072, 1.0, 0.3564, 0.3564, 0.4072, 1.0, 0.3564, 0.3564, 0.4072, 1.0, 0.3564, 0.3564, 0.4072, 1.0, 0.08866, 0.08866, 0.08866, 1.0, 0.08866, 0.08866, 0.08866, 1.0, 0.08866, 0.08866, 0.08866, 1.0, 0.08866, 0.08866, 0.08866, 1.0, 0.4072, 0.4072, 0.4678, 1.0, 0.4072, 0.4072, 0.4678, 1.0, 0.4072, 0.4072, 0.4678, 1.0, 0.4072, 0.4072, 0.4678, 1.0, 0.1559, 0.1559, 0.1779, 1.0, 0.1559, 0.1559, 0.1779, 1.0, 0.1559, 0.1559, 0.1779, 1.0, 0.1559, 0.1559, 0.1779, 1.0, 0.4072, 0.4072, 0.4678, 1.0, 0.4072, 0.4072, 0.4678, 1.0, 0.4072, 0.4072, 0.4678, 1.0, 0.4072, 0.4072, 0.4678, 1.0, 0.08866, 0.08866, 0.08866, 1.0, 0.08866, 0.08866, 0.08866, 1.0, 0.08866, 0.08866, 0.08866, 1.0, 0.08866, 0.08866, 0.08866, 1.0, 0.1559, 0.1559, 0.1779, 1.0, 0.1559, 0.1559, 0.1779, 1.0, 0.1559, 0.1559, 0.1779, 1.0, 0.1559, 0.1559, 0.1779, 1.0, 0.2122, 0.2122, 0.2423, 1.0, 0.2122, 0.2122, 0.2423, 1.0, 0.2122, 0.2122, 0.2423, 1.0, 0.2122, 0.2122, 0.2423, 1.0, 0.2582, 0.2582, 0.2961, 1.0, 0.2582, 0.2582, 0.2961, 1.0, 0.2582, 0.2582, 0.2961, 1.0, 0.2582, 0.2582, 0.2961, 1.0, 0.3005, 0.3005, 0.3419, 1.0, 0.3005, 0.3005, 0.3419, 1.0, 0.3005, 0.3005, 0.3419, 1.0, 0.3005, 0.3005, 0.3419, 1.0, 0.3564, 0.3564, 0.4072, 1.0, 0.3564, 0.3564, 0.4072, 1.0, 0.3564, 0.3564, 0.4072, 1.0, 0.3564, 0.3564, 0.4072, 1.0, 0.3564, 0.3564, 0.4072, 1.0, 0.3564, 0.3564, 0.4072, 1.0, 0.3564, 0.3564, 0.4072, 1.0, 0.3564, 0.3564, 0.4072, 1.0, 0.4072, 0.4072, 0.4678, 1.0, 0.4072, 0.4072, 0.4678, 1.0, 0.4072, 0.4072, 0.4678, 1.0, 0.4072, 0.4072, 0.4678, 1.0, 0.08866, 0.08866, 0.08866, 1.0, 0.08866, 0.08866, 0.08866, 1.0, 0.08866, 0.08866, 0.08866, 1.0, 0.08866, 0.08866, 0.08866, 1.0, 0.1559, 0.1559, 0.1779, 1.0, 0.1559, 0.1559, 0.1779, 1.0, 0.1559, 0.1559, 0.1779, 1.0, 0.1559, 0.1559, 0.1779, 1.0, 0.2122, 0.2122, 0.2423, 1.0, 0.2122, 0.2122, 0.2423, 1.0, 0.2122, 0.2122, 0.2423, 1.0, 0.2122, 0.2122, 0.2423, 1.0, 0.2582, 0.2582, 0.2961, 1.0, 0.2582, 0.2582, 0.2961, 1.0, 0.2582, 0.2582, 0.2961, 1.0, 0.2582, 0.2582, 0.2961, 1.0, 0.3005, 0.3005, 0.3419, 1.0, 0.3005, 0.3005, 0.3419, 1.0, 0.3005, 0.3005, 0.3419, 1.0, 0.3005, 0.3005, 0.3419, 1.0, 0.3005, 0.3005, 0.3419, 1.0, 0.3005, 0.3005, 0.3419, 1.0, 0.3005, 0.3005, 0.3419, 1.0, 0.3005, 0.3005, 0.3419, 1.0, 0.3564, 0.3564, 0.4072, 1.0, 0.3564, 0.3564, 0.4072, 1.0, 0.3564, 0.3564, 0.4072, 1.0, 0.3564, 0.3564, 0.4072, 1.0, 0.04667, 0.04667, 0.04667, 1.0, 0.04667, 0.04667, 0.04667, 1.0, 0.04667, 0.04667, 0.04667, 1.0, 0.08866, 0.08866, 0.08866, 1.0, 0.08866, 0.08866, 0.08866, 1.0, 0.08866, 0.08866, 0.08866, 1.0, 0.08866, 0.08866, 0.08866, 1.0, 0.4072, 0.4072, 0.4678, 1.0, 0.4072, 0.4072, 0.4678, 1.0, 0.4072, 0.4072, 0.4678, 1.0, 0.4072, 0.4072, 0.4678, 1.0, 0.1559, 0.1559, 0.1779, 1.0, 0.1559, 0.1559, 0.1779, 1.0, 0.1559, 0.1559, 0.1779, 1.0, 0.1559, 0.1559, 0.1779, 1.0, 0.2122, 0.2122, 0.2423, 1.0, 0.2122, 0.2122, 0.2423, 1.0, 0.2122, 0.2122, 0.2423, 1.0, 0.2122, 0.2122, 0.2423, 1.0, 0.2582, 0.2582, 0.2961, 1.0, 0.2582, 0.2582, 0.2961, 1.0, 0.2582, 0.2582, 0.2961, 1.0, 0.2582, 0.2582, 0.2961, 1.0, 0.04667, 0.04667, 0.04667, 1.0, 0.04667, 0.04667, 0.04667, 1.0, 0.04667, 0.04667, 0.04667, 1.0, 0.04667, 0.04667, 0.04667, 1.0, 0.04667, 0.04667, 0.04667, 1.0, 0.04667, 0.04667, 0.04667, 1.0, 0.04667, 0.04667, 0.04667, 1.0, 0.04667, 0.04667, 0.04667, 1.0, 0.04667, 0.04667, 0.04667, 1.0, 0.04667, 0.04667, 0.04667, 1.0, 0.04667, 0.04667, 0.04667, 1.0, 0.04667, 0.04667, 0.04667, 1.0, 0.04667, 0.04667, 0.04667, 1.0, 0.04667, 0.04667, 0.04667, 1.0, 0.04667, 0.04667, 0.04667, 1.0, 0.04667, 0.04667, 0.04667, 1.0, 0.04667, 0.04667, 0.04667, 1.0, 0.04667, 0.04667, 0.04667, 1.0, 0.04667, 0.04667, 0.04667, 1.0, 0.04667, 0.04667, 0.04667, 1.0, 0.04667, 0.04667, 0.04667, 1.0, 0.04667, 0.04667, 0.04667, 1.0, 0.04667, 0.04667, 0.04667, 1.0, 0.04667, 0.04667, 0.04667, 1.0, 0.04667, 0.04667, 0.04667, 1.0, 0.04667, 0.04667, 0.04667, 1.0, 0.04667, 0.04667, 0.04667, 1.0, 0.04667, 0.04667, 0.04667, 1.0, 0.04667, 0.04667, 0.04667, 1.0, 0.04667, 0.04667, 0.04667, 1.0, 0.04667, 0.04667, 0.04667, 1.0, 0.04667, 0.04667, 0.04667, 1.0, 0.04667, 0.04667, 0.04667, 1.0, 0.04667, 0.04667, 0.04667, 1.0, 0.04667, 0.04667, 0.04667, 1.0, 0.04667, 0.04667, 0.04667, 1.0, 0.04667, 0.04667, 0.04667, 1.0, 0.04667, 0.04667, 0.04667, 1.0, 0.04667, 0.04667, 0.04667, 1.0, 0.04667, 0.04667, 0.04667, 1.0, 0.04667, 0.04667, 0.04667, 1.0, 0.04667, 0.04667, 0.04667, 1.0, 0.04667, 0.04667, 0.04667, 1.0, 0.04667, 0.04667, 0.04667, 1.0, 0.04667, 0.04667, 0.04667, 1.0, 0.04667, 0.04667, 0.04667, 1.0, 0.04667, 0.04667, 0.04667, 1.0, 0.04667, 0.04667, 0.04667, 1.0, 0.04667, 0.04667, 0.04667, 1.0, 0.04667, 0.04667, 0.04667, 1.0, 0.04667, 0.04667, 0.04667, 1.0, 0.04667, 0.04667, 0.04667, 1.0, 0.04667, 0.04667, 0.04667, 1.0, 0.04667, 0.04667, 0.04667, 1.0, 0.04667, 0.04667, 0.04667, 1.0, 0.04667, 0.04667, 0.04667, 1.0, 0.04667, 0.04667, 0.04667, 1.0, 1.0, 0.3185, 1.0, 1.0, 1.0, 0.3185, 1.0, 1.0, 1.0, 0.3185, 1.0, 1.0, 1.0, 0.3185, 1.0, 1.0, 1.0, 0.3185, 1.0, 1.0, 1.0, 0.3185, 1.0, 1.0, 1.0, 0.3185, 1.0, 1.0, 1.0, 0.3185, 1.0, 1.0, 1.0, 0.3185, 1.0, 1.0, 1.0, 0.3185, 1.0, 1.0, 1.0, 0.3185, 1.0, 1.0, 1.0, 0.3185, 1.0, 1.0, 1.0, 0.3185, 1.0, 1.0, 1.0, 0.3185, 1.0, 1.0, 1.0, 0.3185, 1.0, 1.0, 1.0, 0.3185, 1.0, 1.0, 1.0, 0.3185, 1.0, 1.0, 1.0, 0.3185, 1.0, 1.0, 1.0, 0.3185, 1.0, 1.0, 1.0, 0.3185, 1.0, 1.0, 1.0, 0.3185, 1.0, 1.0, 1.0, 0.3185, 1.0, 1.0, 1.0, 0.3185, 1.0, 1.0, 1.0, 0.3185, 1.0, 1.0, 1.0, 0.3185, 1.0, 1.0, 1.0, 0.3185, 1.0, 1.0, 1.0, 0.3185, 1.0, 1.0, 1.0, 0.3185, 1.0, 1.0, 1.0, 0.3185, 1.0, 1.0, 1.0, 0.3185, 1.0, 1.0, 1.0, 0.3185, 1.0, 1.0, 1.0, 0.3185, 1.0, 1.0, 1.0, 0.3185, 1.0, 1.0, 1.0, 0.3185, 1.0, 1.0, 1.0, 0.3185, 1.0, 1.0, 1.0, 0.3185, 1.0, 1.0])
me_sphere_001.use_remesh_preserve_volume = False
me_sphere_001.use_remesh_preserve_attributes = False
me_sphere_001.use_mirror_vertex_groups = False
me_sphere_001.use_paint_bone_selection = False
me_sphere_001.use_paint_mask = True
me_sphere_001.update()

# ---- objects
ob_sphere_002 = bpy.data.objects.new('Sphere.002', me_sphere_001)

# ---- transforms, parenting, visibility, modifiers, constraints
ob_sphere_002.location = (6.986e-08, 0.0, 0.1517)
ob_sphere_002.rotation_euler = (0.02142, 0.004463, -0.1168)
ob_sphere_002.scale = (0.9, 0.8999, 0.4005)
ob_sphere_002.lineart.crease_threshold = 0.0

# ---- collection membership
col_collection_1.objects.link(ob_sphere_002)

# ---- scene / render settings (as saved in the file)
scene.frame_start = 1; scene.frame_end = 250; scene.frame_set(1)
scene.render.engine = 'BLENDER_EEVEE_NEXT'
scene.render.resolution_percentage = 50
scene.render.dither_intensity = 0.0
scene.cycles.use_denoising = False
scene.cycles.samples = 10
scene.cycles.sampling_pattern = 'TABULATED_SOBOL'
scene.cycles.light_sampling_threshold = 0.0
scene.cycles.use_adaptive_sampling = False
scene.cycles.use_light_tree = False
scene.cycles.blur_glossy = 0.0
scene.cycles.pixel_filter_type = 'GAUSSIAN'
scene.cycles.sample_clamp_indirect = 0.0
scene.view_settings.view_transform = 'Standard'
bpy.context.view_layer.update()

# ---- added for rendering (the .blend has no active camera and no usable light): camera, sun
cam_auto = bpy.data.cameras.new('AutoCamera')
cam_auto.lens = 50.0
cam_auto.sensor_width = 36.0
cam_auto.clip_end = 1000.0
ob_auto_camera = bpy.data.objects.new('AutoCamera', cam_auto)
scene.collection.objects.link(ob_auto_camera)
ob_auto_camera.location = (0.782269, -0.938929, 0.734049)
ob_auto_camera.rotation_euler = (1.09748, -7.21219e-08, 0.694738)
scene.camera = ob_auto_camera
light_auto_sun = bpy.data.lights.new('AutoSun', 'SUN')
light_auto_sun.energy = 3.0
light_auto_sun.angle = 0.0523599
ob_auto_sun = bpy.data.objects.new('AutoSun', light_auto_sun)
scene.collection.objects.link(ob_auto_sun)
ob_auto_sun.rotation_euler = (0.872665, 0.174533, 0.523599)
bpy.context.view_layer.update()
